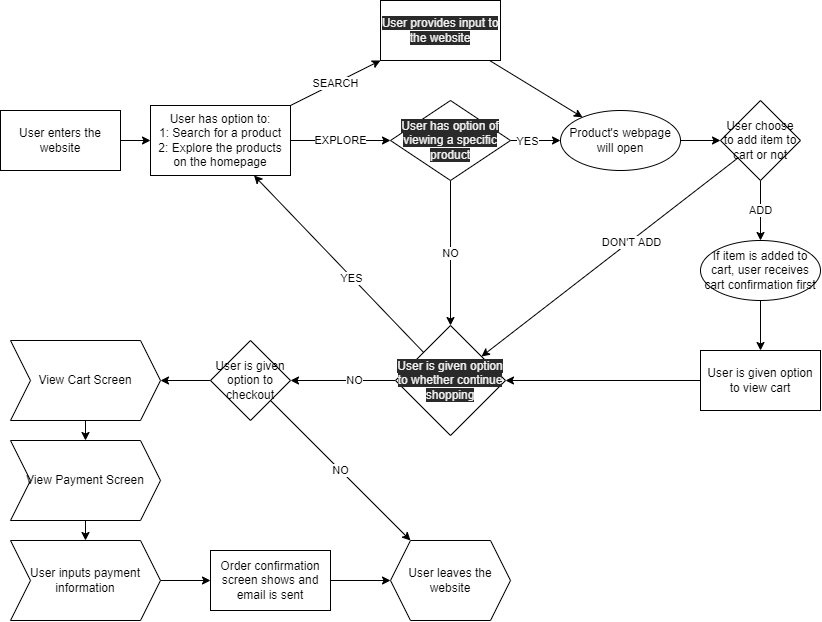

The diagram above was exported from draw.io. Its source (the exported page's mxGraphModel, read from the mxfile embedded in the PNG):
<mxGraphModel dx="932" dy="1058" grid="0" gridSize="10" guides="1" tooltips="1" connect="1" arrows="1" fold="1" page="0" pageScale="1" pageWidth="827" pageHeight="1169" background="none" math="0" shadow="0">
  <root>
    <mxCell id="0" />
    <mxCell id="1" parent="0" />
    <mxCell id="5" value="" style="edgeStyle=none;html=1;rounded=0;" edge="1" parent="1" source="3" target="4">
      <mxGeometry relative="1" as="geometry" />
    </mxCell>
    <mxCell id="3" value="User enters the website" style="rounded=0;whiteSpace=wrap;html=1;" vertex="1" parent="1">
      <mxGeometry width="120" height="60" as="geometry" />
    </mxCell>
    <mxCell id="20" value="EXPLORE" style="edgeStyle=none;html=1;rounded=0;" edge="1" parent="1" source="4" target="14">
      <mxGeometry relative="1" as="geometry" />
    </mxCell>
    <mxCell id="58" value="SEARCH" style="edgeStyle=none;html=1;rounded=0;" edge="1" parent="1" source="4" target="57">
      <mxGeometry relative="1" as="geometry" />
    </mxCell>
    <mxCell id="4" value="User has option to:&lt;br&gt;1: Search for a product&lt;br&gt;2: Explore the products on the homepage" style="whiteSpace=wrap;html=1;rounded=0;" vertex="1" parent="1">
      <mxGeometry x="150" y="-5" width="140" height="70" as="geometry" />
    </mxCell>
    <mxCell id="17" value="" style="edgeStyle=none;html=1;rounded=0;" edge="1" parent="1" source="14" target="16">
      <mxGeometry relative="1" as="geometry" />
    </mxCell>
    <mxCell id="50" value="YES" style="edgeLabel;html=1;align=center;verticalAlign=middle;resizable=0;points=[];rounded=0;" vertex="1" connectable="0" parent="17">
      <mxGeometry x="-0.3167" y="-1" relative="1" as="geometry">
        <mxPoint as="offset" />
      </mxGeometry>
    </mxCell>
    <mxCell id="51" value="NO" style="edgeStyle=none;html=1;rounded=0;" edge="1" parent="1" source="14" target="38">
      <mxGeometry relative="1" as="geometry" />
    </mxCell>
    <mxCell id="14" value="&#10;&#10;&lt;span style=&quot;color: rgb(240, 240, 240); font-family: helvetica; font-size: 12px; font-style: normal; font-weight: 400; letter-spacing: normal; text-align: center; text-indent: 0px; text-transform: none; word-spacing: 0px; background-color: rgb(42, 42, 42); display: inline; float: none;&quot;&gt;User has option of viewing a specific product&lt;/span&gt;&#10;&#10;" style="rhombus;whiteSpace=wrap;html=1;rounded=0;" vertex="1" parent="1">
      <mxGeometry x="390" y="-10" width="120" height="80" as="geometry" />
    </mxCell>
    <mxCell id="29" value="" style="edgeStyle=none;html=1;rounded=0;" edge="1" parent="1" source="16" target="28">
      <mxGeometry relative="1" as="geometry" />
    </mxCell>
    <mxCell id="16" value="Product's webpage will open" style="ellipse;whiteSpace=wrap;html=1;rounded=0;" vertex="1" parent="1">
      <mxGeometry x="560" width="120" height="60" as="geometry" />
    </mxCell>
    <mxCell id="36" value="" style="edgeStyle=none;html=1;rounded=0;" edge="1" parent="1" source="24" target="35">
      <mxGeometry relative="1" as="geometry" />
    </mxCell>
    <mxCell id="24" value="If item is added to cart, user receives cart confirmation first" style="ellipse;whiteSpace=wrap;html=1;rounded=0;" vertex="1" parent="1">
      <mxGeometry x="700" y="130" width="120" height="60" as="geometry" />
    </mxCell>
    <mxCell id="30" value="ADD" style="edgeStyle=none;html=1;rounded=0;" edge="1" parent="1" source="28" target="24">
      <mxGeometry relative="1" as="geometry" />
    </mxCell>
    <mxCell id="33" value="" style="edgeStyle=none;html=1;rounded=0;" edge="1" parent="1" source="28" target="38">
      <mxGeometry relative="1" as="geometry">
        <mxPoint x="605.290301860497" y="115.73791747090854" as="targetPoint" />
      </mxGeometry>
    </mxCell>
    <mxCell id="52" value="DON'T ADD" style="edgeLabel;html=1;align=center;verticalAlign=middle;resizable=0;points=[];rounded=0;" vertex="1" connectable="0" parent="33">
      <mxGeometry x="-0.1626" y="1" relative="1" as="geometry">
        <mxPoint as="offset" />
      </mxGeometry>
    </mxCell>
    <mxCell id="28" value="User choose to add item to cart or not" style="rhombus;whiteSpace=wrap;html=1;rounded=0;" vertex="1" parent="1">
      <mxGeometry x="720" y="-10" width="80" height="80" as="geometry" />
    </mxCell>
    <mxCell id="39" value="" style="edgeStyle=none;html=1;rounded=0;" edge="1" parent="1" source="35" target="38">
      <mxGeometry relative="1" as="geometry" />
    </mxCell>
    <mxCell id="35" value="User is given option to view cart" style="whiteSpace=wrap;html=1;rounded=0;" vertex="1" parent="1">
      <mxGeometry x="700" y="240" width="120" height="60" as="geometry" />
    </mxCell>
    <mxCell id="53" style="edgeStyle=none;html=1;rounded=0;" edge="1" parent="1" source="38" target="4">
      <mxGeometry relative="1" as="geometry" />
    </mxCell>
    <mxCell id="54" value="YES" style="edgeLabel;html=1;align=center;verticalAlign=middle;resizable=0;points=[];rounded=0;" vertex="1" connectable="0" parent="53">
      <mxGeometry x="-0.1531" y="1" relative="1" as="geometry">
        <mxPoint as="offset" />
      </mxGeometry>
    </mxCell>
    <mxCell id="61" value="" style="edgeStyle=none;html=1;rounded=0;" edge="1" parent="1" source="38" target="60">
      <mxGeometry relative="1" as="geometry" />
    </mxCell>
    <mxCell id="62" value="NO" style="edgeLabel;html=1;align=center;verticalAlign=middle;resizable=0;points=[];rounded=0;" vertex="1" connectable="0" parent="61">
      <mxGeometry x="-0.2035" relative="1" as="geometry">
        <mxPoint as="offset" />
      </mxGeometry>
    </mxCell>
    <mxCell id="38" value="&#10;&#10;&lt;span style=&quot;color: rgb(240, 240, 240); font-family: helvetica; font-size: 12px; font-style: normal; font-weight: 400; letter-spacing: normal; text-align: center; text-indent: 0px; text-transform: none; word-spacing: 0px; background-color: rgb(42, 42, 42); display: inline; float: none;&quot;&gt;User is given option to whether continue shopping&lt;/span&gt;&#10;&#10;" style="rhombus;whiteSpace=wrap;html=1;rounded=0;" vertex="1" parent="1">
      <mxGeometry x="395" y="215" width="110" height="110" as="geometry" />
    </mxCell>
    <mxCell id="59" style="edgeStyle=none;html=1;rounded=0;" edge="1" parent="1" source="57" target="16">
      <mxGeometry relative="1" as="geometry" />
    </mxCell>
    <mxCell id="57" value="&lt;span style=&quot;color: rgb(240 , 240 , 240) ; font-family: &amp;#34;helvetica&amp;#34; ; font-size: 12px ; font-style: normal ; font-weight: 400 ; letter-spacing: normal ; text-align: center ; text-indent: 0px ; text-transform: none ; word-spacing: 0px ; background-color: rgb(42 , 42 , 42) ; display: inline ; float: none&quot;&gt;User provides input to the website&lt;/span&gt;&lt;br&gt;" style="whiteSpace=wrap;html=1;rounded=0;" vertex="1" parent="1">
      <mxGeometry x="380" y="-110" width="120" height="60" as="geometry" />
    </mxCell>
    <mxCell id="73" value="" style="edgeStyle=none;html=1;rounded=0;" edge="1" parent="1" source="60" target="72">
      <mxGeometry relative="1" as="geometry" />
    </mxCell>
    <mxCell id="83" value="NO" style="edgeStyle=none;html=1;rounded=0;" edge="1" parent="1" source="60" target="82">
      <mxGeometry relative="1" as="geometry" />
    </mxCell>
    <mxCell id="60" value="User is given option to checkout" style="rhombus;whiteSpace=wrap;html=1;rounded=0;" vertex="1" parent="1">
      <mxGeometry x="210" y="230" width="80" height="80" as="geometry" />
    </mxCell>
    <mxCell id="75" value="" style="edgeStyle=none;html=1;rounded=0;" edge="1" parent="1" source="72" target="74">
      <mxGeometry relative="1" as="geometry" />
    </mxCell>
    <mxCell id="72" value="View Cart Screen" style="shape=step;perimeter=stepPerimeter;whiteSpace=wrap;html=1;fixedSize=1;rounded=0;" vertex="1" parent="1">
      <mxGeometry x="10" y="230" width="150" height="80" as="geometry" />
    </mxCell>
    <mxCell id="77" value="" style="edgeStyle=none;html=1;rounded=0;" edge="1" parent="1" source="74" target="76">
      <mxGeometry relative="1" as="geometry" />
    </mxCell>
    <mxCell id="74" value="View Payment Screen" style="shape=step;perimeter=stepPerimeter;whiteSpace=wrap;html=1;fixedSize=1;rounded=0;" vertex="1" parent="1">
      <mxGeometry x="10" y="330" width="150" height="80" as="geometry" />
    </mxCell>
    <mxCell id="79" value="" style="edgeStyle=none;html=1;rounded=0;" edge="1" parent="1" source="76" target="78">
      <mxGeometry relative="1" as="geometry" />
    </mxCell>
    <mxCell id="76" value="User inputs payment information" style="shape=step;perimeter=stepPerimeter;whiteSpace=wrap;html=1;fixedSize=1;rounded=0;" vertex="1" parent="1">
      <mxGeometry x="10" y="430" width="150" height="80" as="geometry" />
    </mxCell>
    <mxCell id="84" style="edgeStyle=none;html=1;rounded=0;" edge="1" parent="1" source="78" target="82">
      <mxGeometry relative="1" as="geometry" />
    </mxCell>
    <mxCell id="78" value="Order confirmation screen shows and email is sent" style="whiteSpace=wrap;html=1;rounded=0;" vertex="1" parent="1">
      <mxGeometry x="210" y="440" width="120" height="60" as="geometry" />
    </mxCell>
    <mxCell id="82" value="User leaves the website" style="shape=hexagon;perimeter=hexagonPerimeter2;whiteSpace=wrap;html=1;fixedSize=1;rounded=0;" vertex="1" parent="1">
      <mxGeometry x="390" y="430" width="120" height="80" as="geometry" />
    </mxCell>
  </root>
</mxGraphModel>